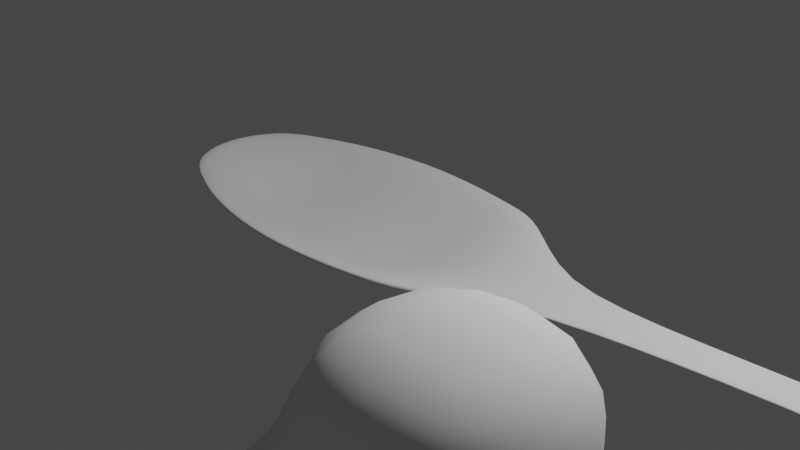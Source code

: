 # Source: Spoon.blend  (saved by Blender 2.90.8; exported with 4.5.12 LTS)
import bpy
from mathutils import Matrix  # noqa: F401  (used for matrix-valued properties, if any)

bpy.ops.wm.read_factory_settings(use_empty=True)
scene = bpy.context.scene
scene.name = 'Scene'

# ---- collections
col_collection = bpy.data.collections.new('Collection'); scene.collection.children.link(col_collection)

# ---- world
world_world = bpy.data.worlds.new('World'); scene.world = world_world
world_world.use_nodes = True; world_world.node_tree.nodes.clear()
_N = world_world.node_tree.nodes; _L = world_world.node_tree.links
n0 = _N.new('ShaderNodeOutputWorld'); n0.name = 'World Output'; n0.location = (300, 300)
n1 = _N.new('ShaderNodeBackground'); n1.name = 'Background'; n1.location = (10, 300)
n1.inputs[0].default_value = (0.05088, 0.05088, 0.05088, 1.0)
_L.new(n1.outputs[0], n0.inputs[0])
n0.is_active_output = True
world_world.color = (0.05088, 0.05088, 0.05088)
world_world.use_sun_shadow = False
world_world.sun_shadow_jitter_overblur = 0.0

# ---- cameras
cam_camera = bpy.data.cameras.new('Camera')
cam_camera.clip_end = 100.0
cam_camera.ortho_scale = 7.314

# ---- lights
light_light = bpy.data.lights.new('Light', 'POINT')
light_light.transmission_factor = 0.0
light_light.energy = 1000.0
light_light.shadow_soft_size = 0.1
light_light.shadow_maximum_resolution = 0.006
light_light.use_absolute_resolution = True

# ---- meshes
me_cube_002 = bpy.data.meshes.new('Cube.002')
me_cube_002.from_pydata([(-2.676, -0.6638, -0.4958), (-2.676, -0.6638, 0.8319), (-2.676, 0.6638, -0.4958), (-2.676, 0.6638, 0.8319), (1.0, -1.0, -1.0), (1.0, -1.0, 1.0), (1.0, 1.0, -1.0), (1.0, 1.0, 1.0), (-2.676, -0.6638, 0.8319), (-2.676, 0.6638, 0.8319), (1.0, 1.0, 1.0), (1.0, -1.0, 1.0), (-2.676, -0.6638, 0.8319), (-2.676, 0.6638, 0.8319), (1.0, 1.0, 1.0), (1.0, -1.0, 1.0), (0.06862, 1.173, -1.259), (-0.8504, 1.229, -1.344), (-1.769, 1.052, -1.078), (-1.769, 1.052, 1.026), (-0.8504, 1.229, 1.115), (0.06862, 1.173, 1.086), (-1.769, -1.052, -1.078), (-0.8504, -1.229, -1.344), (0.06862, -1.173, -1.259), (0.06862, -1.173, 1.086), (-0.8504, -1.229, 1.115), (-1.769, -1.052, 1.026), (-1.769, 1.052, 1.026), (-0.8504, 1.229, 1.115), (0.06862, 1.173, 1.086), (0.06862, -1.173, 1.086), (-0.8504, -1.229, 1.115), (-1.769, -1.052, 1.026), (-1.769, 1.052, 1.026), (-0.8504, 1.229, 1.115), (0.06862, 1.173, 1.086), (0.06862, -1.173, 1.086), (-0.8504, -1.229, 1.115), (-1.769, -1.052, 1.026), (-2.933, 0.2213, -0.4958), (-2.933, -0.2213, -0.4958), (-2.933, -0.2213, 0.8319), (-2.933, 0.2213, 0.8319), (1.826, -0.3333, 1.812), (1.826, 0.3333, 1.812), (1.826, 0.3333, 3.812), (1.826, -0.3333, 3.812), (-2.933, -0.2213, 0.8319), (-2.933, 0.2213, 0.8319), (1.826, 0.3333, 3.812), (1.826, -0.3333, 3.812), (-2.933, -0.2213, 0.8319), (-2.933, 0.2213, 0.8319), (1.826, 0.3333, 3.812), (1.826, -0.3333, 3.812), (0.06862, 0.3909, 14.82), (0.06862, -0.3909, 14.82), (-0.8504, 0.4098, 14.85), (-0.8504, -0.4098, 14.85), (-1.769, 0.3506, 14.76), (-1.769, -0.3506, 14.76), (-1.769, 0.3506, 12.65), (-1.769, -0.3506, 12.65), (-0.8504, 0.4098, 12.39), (-0.8504, -0.4098, 12.39), (0.06862, 0.3909, 12.47), (0.06862, -0.3909, 12.47), (3.36, -0.2176, -0.6529), (3.36, 0.2176, -0.6529), (3.36, 0.2176, 0.6529), (3.36, -0.2176, 0.6529), (5.307, -0.2176, -4.1), (5.307, 0.2176, -4.1), (5.307, 0.2176, -2.794), (5.307, -0.2176, -2.794), (7.131, -0.1574, -2.719), (7.131, 0.1574, -2.719), (7.131, 0.1574, -1.774), (7.131, -0.1574, -1.774), (8.724, -0.2002, -2.07), (8.724, 0.2002, -2.07), (8.724, 0.2002, -0.8689), (8.724, -0.2002, -0.8689), (10.49, -0.2809, -0.8428), (10.49, 0.2809, -0.8428), (10.49, 0.2809, 0.8428), (10.49, -0.2809, 0.8428), (0.5758, 1.079, 1.039), (0.5758, -1.079, -1.118), (0.5758, 1.079, 1.039), (0.5758, 1.079, 1.039), (0.5758, 1.079, -1.118), (0.5758, -1.079, 1.039), (0.5758, -1.079, 1.039), (0.5758, -1.079, 1.039), (1.026, 0.3595, 5.349), (1.026, -0.3603, 6.224), (1.026, 0.3595, 3.191), (1.026, -0.3595, 3.191), (-2.223, 0.8579, -0.7868), (-2.223, -0.8579, 0.9289), (-2.223, -0.8579, 0.9289), (-2.223, -0.8579, 0.9289), (-2.223, 0.8579, 0.9289), (-2.223, -0.8579, -0.7868), (-2.223, 0.8579, 0.9289), (-2.223, 0.8579, 0.9289), (-2.351, 0.286, 6.079), (-2.351, -0.286, 6.079), (-2.351, 0.286, 7.795), (-2.351, -0.286, 9.461)], [], [(40, 43, 3, 2), (92, 88, 7, 6), (44, 47, 5, 4), (105, 101, 1, 0), (99, 44, 4, 89), (42, 1, 8, 48), (50, 10, 14, 54), (93, 5, 11, 94), (104, 3, 9, 106), (46, 7, 10, 50), (111, 52, 12, 103), (48, 8, 12, 52), (94, 11, 15, 95), (106, 9, 13, 107), (90, 30, 36, 91), (30, 29, 35, 36), (29, 28, 34, 35), (102, 33, 39, 103), (33, 32, 38, 39), (32, 31, 37, 38), (97, 57, 37, 95), (57, 59, 38, 37), (59, 61, 39, 38), (88, 21, 30, 90), (21, 20, 29, 30), (20, 19, 28, 29), (101, 27, 33, 102), (27, 26, 32, 33), (26, 25, 31, 32), (109, 63, 22, 105), (63, 65, 23, 22), (65, 67, 24, 23), (89, 93, 25, 24), (24, 25, 26, 23), (23, 26, 27, 22), (100, 104, 19, 18), (18, 19, 20, 17), (17, 20, 21, 16), (17, 16, 66, 64), (64, 66, 67, 65), (18, 17, 64, 62), (62, 64, 65, 63), (100, 18, 62, 108), (108, 62, 63, 109), (35, 34, 60, 58), (58, 60, 61, 59), (36, 35, 58, 56), (56, 58, 59, 57), (91, 36, 56, 96), (96, 56, 57, 97), (9, 49, 53, 13), (49, 48, 52, 53), (107, 13, 53, 110), (110, 53, 52, 111), (5, 47, 51, 11), (47, 46, 50, 51), (11, 51, 55, 15), (51, 50, 54, 55), (3, 43, 49, 9), (43, 42, 48, 49), (92, 6, 45, 98), (98, 45, 44, 99), (6, 7, 46, 45), (45, 46, 70, 69), (0, 1, 42, 41), (41, 42, 43, 40), (68, 69, 73, 72), (47, 44, 68, 71), (46, 47, 71, 70), (44, 45, 69, 68), (75, 72, 76, 79), (71, 68, 72, 75), (70, 71, 75, 74), (69, 70, 74, 73), (77, 78, 82, 81), (74, 75, 79, 78), (73, 74, 78, 77), (72, 73, 77, 76), (83, 80, 84, 87), (76, 77, 81, 80), (79, 76, 80, 83), (78, 79, 83, 82), (85, 86, 87, 84), (82, 83, 87, 86), (81, 82, 86, 85), (80, 81, 85, 84), (66, 98, 99, 67), (16, 92, 98, 66), (54, 96, 97, 55), (14, 91, 96, 54), (4, 5, 93, 89), (7, 88, 90, 10), (55, 97, 95, 15), (10, 90, 91, 14), (31, 94, 95, 37), (25, 93, 94, 31), (67, 99, 89, 24), (16, 21, 88, 92), (60, 110, 111, 61), (34, 107, 110, 60), (40, 108, 109, 41), (2, 100, 108, 40), (2, 3, 104, 100), (41, 109, 105, 0), (1, 101, 102, 8), (8, 102, 103, 12), (28, 106, 107, 34), (61, 111, 103, 39), (19, 104, 106, 28), (22, 27, 101, 105)])
me_cube_002.polygons.foreach_set('use_smooth', [True] * 110)
_uv = me_cube_002.uv_layers.new(name='UVMap')
_uv.uv.foreach_set('vector', [0.375, 0.1667, 0.625, 0.1667, 0.625, 0.25, 0.375, 0.25, 0.375, 0.4712, 0.625, 0.4712, 0.625, 0.5, 0.375, 0.5, 0.375, 0.6667, 0.625, 0.6667, 0.625, 0.75, 0.375, 0.75, 0.375, 0.9692, 0.625, 0.9692, 0.625, 1.0, 0.375, 1.0, 0.3462, 0.6667, 0.375, 0.6667, 0.375, 0.75, 0.346, 0.7498, 0.625, 0.08333, 0.625, 0.0, 0.625, 0.0, 0.625, 0.08333, 0.625, 0.5833, 0.625, 0.5, 0.625, 0.5, 0.625, 0.5833, 0.625, 0.7788, 0.625, 0.75, 0.625, 0.75, 0.6248, 0.7788, 0.625, 0.2808, 0.625, 0.25, 0.625, 0.25, 0.625, 0.2808, 0.625, 0.5833, 0.625, 0.5, 0.625, 0.5, 0.625, 0.5833, 0.8442, 0.6667, 0.875, 0.6667, 0.875, 0.75, 0.8442, 0.75, 0.875, 0.6667, 0.875, 0.75, 0.875, 0.75, 0.875, 0.6667, 0.654, 0.7498, 0.625, 0.75, 0.625, 0.75, 0.6538, 0.75, 0.8442, 0.5, 0.875, 0.5, 0.875, 0.5, 0.8442, 0.5, 0.654, 0.5002, 0.6883, 0.5, 0.6883, 0.5, 0.6538, 0.5, 0.6883, 0.5001, 0.7508, 0.5001, 0.7508, 0.5, 0.6883, 0.5, 0.7508, 0.5001, 0.8133, 0.5001, 0.8133, 0.5, 0.7508, 0.5, 0.8442, 0.75, 0.8133, 0.75, 0.8133, 0.75, 0.8442, 0.75, 0.8133, 0.7499, 0.7508, 0.7499, 0.7508, 0.75, 0.8133, 0.75, 0.7508, 0.7499, 0.6883, 0.7499, 0.6883, 0.75, 0.7508, 0.75, 0.6538, 0.6667, 0.6883, 0.6667, 0.6883, 0.75, 0.6538, 0.75, 0.6883, 0.6667, 0.7508, 0.6667, 0.7508, 0.75, 0.6883, 0.75, 0.7508, 0.6667, 0.8133, 0.6667, 0.8133, 0.75, 0.7508, 0.75, 0.625, 0.4712, 0.625, 0.4367, 0.625, 0.4367, 0.6248, 0.4712, 0.625, 0.4367, 0.625, 0.3742, 0.6249, 0.3742, 0.6249, 0.4367, 0.625, 0.3742, 0.625, 0.3117, 0.6249, 0.3117, 0.6249, 0.3742, 0.625, 0.9692, 0.625, 0.9383, 0.625, 0.9383, 0.625, 0.9692, 0.625, 0.9383, 0.625, 0.8758, 0.6249, 0.8758, 0.6249, 0.9383, 0.625, 0.8758, 0.625, 0.8133, 0.6249, 0.8133, 0.6249, 0.8758, 0.1558, 0.6667, 0.1867, 0.6667, 0.1867, 0.75, 0.1558, 0.75, 0.1867, 0.6667, 0.2492, 0.6667, 0.2492, 0.75, 0.1867, 0.75, 0.2492, 0.6667, 0.3117, 0.6667, 0.3117, 0.75, 0.2492, 0.75, 0.375, 0.7788, 0.625, 0.7788, 0.625, 0.8133, 0.375, 0.8133, 0.375, 0.8133, 0.625, 0.8133, 0.625, 0.8758, 0.375, 0.8758, 0.375, 0.8758, 0.625, 0.8758, 0.625, 0.9383, 0.375, 0.9383, 0.375, 0.2808, 0.625, 0.2808, 0.625, 0.3117, 0.375, 0.3117, 0.375, 0.3117, 0.625, 0.3117, 0.625, 0.3742, 0.375, 0.3742, 0.375, 0.3742, 0.625, 0.3742, 0.625, 0.4367, 0.375, 0.4367, 0.2492, 0.5, 0.3117, 0.5, 0.3117, 0.5833, 0.2492, 0.5833, 0.2492, 0.5833, 0.3117, 0.5833, 0.3117, 0.6667, 0.2492, 0.6667, 0.1867, 0.5, 0.2492, 0.5, 0.2492, 0.5833, 0.1867, 0.5833, 0.1867, 0.5833, 0.2492, 0.5833, 0.2492, 0.6667, 0.1867, 0.6667, 0.1558, 0.5, 0.1867, 0.5, 0.1867, 0.5833, 0.1558, 0.5833, 0.1558, 0.5833, 0.1867, 0.5833, 0.1867, 0.6667, 0.1558, 0.6667, 0.7508, 0.5, 0.8133, 0.5, 0.8133, 0.5833, 0.7508, 0.5833, 0.7508, 0.5833, 0.8133, 0.5833, 0.8133, 0.6667, 0.7508, 0.6667, 0.6883, 0.5, 0.7508, 0.5, 0.7508, 0.5833, 0.6883, 0.5833, 0.6883, 0.5833, 0.7508, 0.5833, 0.7508, 0.6667, 0.6883, 0.6667, 0.6538, 0.5, 0.6883, 0.5, 0.6883, 0.5833, 0.6538, 0.5833, 0.6538, 0.5833, 0.6883, 0.5833, 0.6883, 0.6667, 0.6538, 0.6667, 0.875, 0.5, 0.875, 0.5833, 0.875, 0.5833, 0.875, 0.5, 0.875, 0.5833, 0.875, 0.6667, 0.875, 0.6667, 0.875, 0.5833, 0.8442, 0.5, 0.875, 0.5, 0.875, 0.5833, 0.8442, 0.5833, 0.8442, 0.5833, 0.875, 0.5833, 0.875, 0.6667, 0.8442, 0.6667, 0.625, 0.75, 0.625, 0.6667, 0.625, 0.6667, 0.625, 0.75, 0.625, 0.6667, 0.625, 0.5833, 0.625, 0.5833, 0.625, 0.6667, 0.625, 0.75, 0.625, 0.6667, 0.625, 0.6667, 0.625, 0.75, 0.625, 0.6667, 0.625, 0.5833, 0.625, 0.5833, 0.625, 0.6667, 0.625, 0.25, 0.625, 0.1667, 0.625, 0.1667, 0.625, 0.25, 0.625, 0.1667, 0.625, 0.08333, 0.625, 0.08333, 0.625, 0.1667, 0.346, 0.5002, 0.375, 0.5, 0.375, 0.5833, 0.3462, 0.5833, 0.3462, 0.5833, 0.375, 0.5833, 0.375, 0.6667, 0.3462, 0.6667, 0.375, 0.5, 0.625, 0.5, 0.625, 0.5833, 0.375, 0.5833, 0.375, 0.5833, 0.625, 0.5833, 0.625, 0.5833, 0.375, 0.5833, 0.375, 0.0, 0.625, 0.0, 0.625, 0.08333, 0.375, 0.08333, 0.375, 0.08333, 0.625, 0.08333, 0.625, 0.1667, 0.375, 0.1667, 0.375, 0.6667, 0.375, 0.5833, 0.375, 0.5833, 0.375, 0.6667, 0.625, 0.6667, 0.375, 0.6667, 0.375, 0.6667, 0.625, 0.6667, 0.625, 0.5833, 0.625, 0.6667, 0.625, 0.6667, 0.625, 0.5833, 0.375, 0.6667, 0.375, 0.5833, 0.375, 0.5833, 0.375, 0.6667, 0.625, 0.6667, 0.375, 0.6667, 0.375, 0.6667, 0.625, 0.6667, 0.625, 0.6667, 0.375, 0.6667, 0.375, 0.6667, 0.625, 0.6667, 0.625, 0.5833, 0.625, 0.6667, 0.625, 0.6667, 0.625, 0.5833, 0.375, 0.5833, 0.625, 0.5833, 0.625, 0.5833, 0.375, 0.5833, 0.375, 0.5833, 0.625, 0.5833, 0.625, 0.5833, 0.375, 0.5833, 0.625, 0.5833, 0.625, 0.6667, 0.625, 0.6667, 0.625, 0.5833, 0.375, 0.5833, 0.625, 0.5833, 0.625, 0.5833, 0.375, 0.5833, 0.375, 0.6667, 0.375, 0.5833, 0.375, 0.5833, 0.375, 0.6667, 0.625, 0.6667, 0.375, 0.6667, 0.375, 0.6667, 0.625, 0.6667, 0.375, 0.6667, 0.375, 0.5833, 0.375, 0.5833, 0.375, 0.6667, 0.625, 0.6667, 0.375, 0.6667, 0.375, 0.6667, 0.625, 0.6667, 0.625, 0.5833, 0.625, 0.6667, 0.625, 0.6667, 0.625, 0.5833, 0.375, 0.5833, 0.625, 0.5833, 0.625, 0.6667, 0.375, 0.6667, 0.625, 0.5833, 0.625, 0.6667, 0.625, 0.6667, 0.625, 0.5833, 0.375, 0.5833, 0.625, 0.5833, 0.625, 0.5833, 0.375, 0.5833, 0.375, 0.6667, 0.375, 0.5833, 0.375, 0.5833, 0.375, 0.6667, 0.3117, 0.5833, 0.3462, 0.5833, 0.3462, 0.6667, 0.3117, 0.6667, 0.3117, 0.5, 0.346, 0.5002, 0.3462, 0.5833, 0.3117, 0.5833, 0.625, 0.5833, 0.6538, 0.5833, 0.6538, 0.6667, 0.625, 0.6667, 0.625, 0.5, 0.6538, 0.5, 0.6538, 0.5833, 0.625, 0.5833, 0.375, 0.75, 0.625, 0.75, 0.625, 0.7788, 0.375, 0.7788, 0.625, 0.5, 0.625, 0.4712, 0.6248, 0.4712, 0.625, 0.5, 0.625, 0.6667, 0.6538, 0.6667, 0.6538, 0.75, 0.625, 0.75, 0.625, 0.5, 0.654, 0.5002, 0.6538, 0.5, 0.625, 0.5, 0.6883, 0.75, 0.654, 0.7498, 0.6538, 0.75, 0.6883, 0.75, 0.625, 0.8133, 0.625, 0.7788, 0.6248, 0.7788, 0.625, 0.8133, 0.3117, 0.6667, 0.3462, 0.6667, 0.346, 0.7498, 0.3117, 0.75, 0.375, 0.4367, 0.625, 0.4367, 0.625, 0.4712, 0.375, 0.4712, 0.8133, 0.5833, 0.8442, 0.5833, 0.8442, 0.6667, 0.8133, 0.6667, 0.8133, 0.5, 0.8442, 0.5, 0.8442, 0.5833, 0.8133, 0.5833, 0.125, 0.5833, 0.1558, 0.5833, 0.1558, 0.6667, 0.125, 0.6667, 0.125, 0.5, 0.1558, 0.5, 0.1558, 0.5833, 0.125, 0.5833, 0.375, 0.25, 0.625, 0.25, 0.625, 0.2808, 0.375, 0.2808, 0.125, 0.6667, 0.1558, 0.6667, 0.1558, 0.75, 0.125, 0.75, 0.625, 1.0, 0.625, 0.9692, 0.625, 0.9692, 0.625, 1.0, 0.875, 0.75, 0.8442, 0.75, 0.8442, 0.75, 0.875, 0.75, 0.8133, 0.5, 0.8442, 0.5, 0.8442, 0.5, 0.8133, 0.5, 0.8133, 0.6667, 0.8442, 0.6667, 0.8442, 0.75, 0.8133, 0.75, 0.625, 0.3117, 0.625, 0.2808, 0.625, 0.2808, 0.625, 0.3117, 0.375, 0.9383, 0.625, 0.9383, 0.625, 0.9692, 0.375, 0.9692])
me_cube_002.use_remesh_fix_poles = True
me_cube_002.use_remesh_preserve_attributes = False
me_cube_002.use_mirror_vertex_groups = False
me_cube_002.update()
me_cube_004 = bpy.data.meshes.new('Cube.004')
me_cube_004.from_pydata([(1.0, -1.0, -0.4278), (-1.0, -1.0, 0.6215), (1.0, 1.0, -0.4278), (-1.0, 1.0, 0.6215), (-1.0, 1.0, -0.4278), (1.0, -1.0, 0.6215), (-1.0, -1.0, -0.4278), (1.0, 1.0, 0.6215), (-1.0, -1.0, -0.6206), (-1.0, 1.0, -0.6206), (1.0, 1.0, -0.6206), (1.0, -1.0, -0.6206), (1.0, -2.084, -0.4278), (-1.0, -2.084, -0.4278), (-1.0, -2.084, -0.6206), (1.0, -2.084, -0.6206)], [], [(6, 1, 3, 4), (4, 3, 7, 2), (2, 7, 5, 0), (0, 5, 1, 6), (15, 12, 13, 14), (7, 3, 1, 5), (8, 6, 4, 9), (9, 4, 2, 10), (10, 2, 0, 11), (8, 11, 15, 14), (6, 8, 14, 13), (0, 6, 13, 12), (11, 0, 12, 15)])
me_cube_004.polygons.foreach_set('use_smooth', [True] * 13)
_uv = me_cube_004.uv_layers.new(name='UVMap')
_uv.uv.foreach_set('vector', [0.4465, 0.0, 0.625, 0.0, 0.625, 0.25, 0.4465, 0.25, 0.4465, 0.25, 0.625, 0.25, 0.625, 0.5, 0.4465, 0.5, 0.4465, 0.5, 0.625, 0.5, 0.625, 0.75, 0.4465, 0.75, 0.4465, 0.75, 0.625, 0.75, 0.625, 1.0, 0.4465, 1.0, 0.4224, 0.75, 0.4465, 0.75, 0.4465, 1.0, 0.4224, 1.0, 0.625, 0.5, 0.875, 0.5, 0.875, 0.75, 0.625, 0.75, 0.4224, 0.0, 0.4465, 0.0, 0.4465, 0.25, 0.4224, 0.25, 0.4224, 0.25, 0.4465, 0.25, 0.4465, 0.5, 0.4224, 0.5, 0.4224, 0.5, 0.4465, 0.5, 0.4465, 0.75, 0.4224, 0.75, 0.0, 0.0, 0.0, 0.0, 0.0, 0.0, 0.0, 0.0, 0.4465, 0.0, 0.4224, 0.0, 0.4224, 0.0, 0.4465, 0.0, 0.4465, 0.75, 0.4465, 1.0, 0.4465, 1.0, 0.4465, 0.75, 0.4224, 0.75, 0.4465, 0.75, 0.4465, 0.75, 0.4224, 0.75])
me_cube_004.use_remesh_fix_poles = True
me_cube_004.use_remesh_preserve_attributes = False
me_cube_004.use_mirror_vertex_groups = False
me_cube_004.update()
me_cube_005 = bpy.data.meshes.new('Cube.005')
me_cube_005.from_pydata([(-1.0, -1.0, -1.0), (-1.0, 1.0, -1.0), (1.0, -1.0, -1.0), (1.0, 1.0, -1.0), (-0.8328, -0.8328, -0.377), (-1.0, -1.0, 0.8328), (-0.8845, -0.8845, 0.9918), (-0.9311, -0.9311, 0.9681), (-0.9681, -0.9681, 0.9311), (-0.9918, -0.9918, 0.8845), (-0.8328, 0.8328, -0.377), (-1.0, 1.0, 0.8328), (-0.8845, 0.8845, 0.9918), (-0.9311, 0.9311, 0.9681), (-0.9681, 0.9681, 0.9311), (-0.9918, 0.9918, 0.8845), (0.8328, -0.8328, -0.377), (1.0, -1.0, 0.8328), (0.8845, -0.8845, 0.9918), (0.9311, -0.9311, 0.9681), (0.9681, -0.9681, 0.9311), (0.9918, -0.9918, 0.8845), (0.8328, 0.8328, -0.377), (1.0, 1.0, 0.8328), (0.8845, 0.8845, 0.9918), (0.9311, 0.9311, 0.9681), (0.9681, 0.9681, 0.9311), (0.9918, 0.9918, 0.8845)], [], [(22, 10, 4, 16), (3, 23, 17, 2), (0, 5, 11, 1), (1, 3, 2, 0), (1, 11, 23, 3), (4, 10, 12, 6), (6, 12, 13, 7), (7, 13, 14, 8), (8, 14, 15, 9), (9, 15, 11, 5), (10, 22, 24, 12), (12, 24, 25, 13), (13, 25, 26, 14), (14, 26, 27, 15), (15, 27, 23, 11), (22, 16, 18, 24), (24, 18, 19, 25), (25, 19, 20, 26), (26, 20, 21, 27), (27, 21, 17, 23), (16, 4, 6, 18), (18, 6, 7, 19), (19, 7, 8, 20), (20, 8, 9, 21), (21, 9, 5, 17), (2, 17, 5, 0)])
me_cube_005.polygons.foreach_set('use_smooth', [True] * 26)
_uv = me_cube_005.uv_layers.new(name='UVMap')
_uv.uv.foreach_set('vector', [0.6459, 0.5209, 0.8541, 0.5209, 0.8541, 0.7291, 0.6459, 0.7291, 0.375, 0.5, 0.6041, 0.5, 0.6041, 0.75, 0.375, 0.75, 0.375, 0.0, 0.6041, 0.0, 0.6041, 0.25, 0.375, 0.25, 0.125, 0.5, 0.375, 0.5, 0.375, 0.75, 0.125, 0.75, 0.375, 0.25, 0.6041, 0.25, 0.6041, 0.5, 0.375, 0.5, 0.8541, 0.7291, 0.8541, 0.5209, 0.8606, 0.5144, 0.8606, 0.7356, 0.8606, 0.7356, 0.8606, 0.5144, 0.8664, 0.5086, 0.8664, 0.7414, 0.8664, 0.7414, 0.8664, 0.5086, 0.875, 0.504, 0.875, 0.746, 0.6164, 0.00399, 0.6164, 0.246, 0.6106, 0.249, 0.6106, 0.001023, 0.6106, 0.001023, 0.6106, 0.249, 0.6041, 0.25, 0.6041, 0.0, 0.8541, 0.5209, 0.6459, 0.5209, 0.6394, 0.5144, 0.8606, 0.5144, 0.8606, 0.5144, 0.6394, 0.5144, 0.6336, 0.5086, 0.8664, 0.5086, 0.8664, 0.5086, 0.6336, 0.5086, 0.629, 0.5, 0.871, 0.5, 0.6164, 0.254, 0.6164, 0.496, 0.6106, 0.499, 0.6106, 0.251, 0.6106, 0.251, 0.6106, 0.499, 0.6041, 0.5, 0.6041, 0.25, 0.6459, 0.5209, 0.6459, 0.7291, 0.6394, 0.7356, 0.6394, 0.5144, 0.6394, 0.5144, 0.6394, 0.7356, 0.6336, 0.7414, 0.6336, 0.5086, 0.6336, 0.5086, 0.6336, 0.7414, 0.6164, 0.746, 0.6164, 0.504, 0.6164, 0.504, 0.6164, 0.746, 0.6106, 0.749, 0.6106, 0.501, 0.6106, 0.501, 0.6106, 0.749, 0.6041, 0.75, 0.6041, 0.5, 0.6459, 0.7291, 0.8541, 0.7291, 0.8606, 0.7356, 0.6394, 0.7356, 0.6394, 0.7356, 0.8606, 0.7356, 0.8664, 0.7414, 0.6336, 0.7414, 0.6336, 0.7414, 0.8664, 0.7414, 0.871, 0.75, 0.629, 0.75, 0.6164, 0.754, 0.6164, 0.996, 0.6106, 0.999, 0.6106, 0.751, 0.6106, 0.751, 0.6106, 0.999, 0.6041, 1.0, 0.6041, 0.75, 0.375, 0.75, 0.6041, 0.75, 0.6041, 1.0, 0.375, 1.0])
me_cube_005.use_remesh_fix_poles = True
me_cube_005.use_remesh_preserve_attributes = False
me_cube_005.use_mirror_vertex_groups = False
me_cube_005.update()

# ---- objects
ob_light = bpy.data.objects.new('Light', light_light)
ob_camera = bpy.data.objects.new('Camera', cam_camera)
ob_cube = bpy.data.objects.new('Cube', me_cube_002)
ob_cube_001 = bpy.data.objects.new('Cube.001', me_cube_004)
ob_cube_002 = bpy.data.objects.new('Cube.002', me_cube_005)

# ---- transforms, parenting, visibility, modifiers, constraints
ob_light.location = (4.076, 1.005, 5.904)
ob_light.rotation_euler = (0.6503, 0.05522, 1.866)
ob_light.lock_rotations_4d = False
ob_light.empty_display_type = 'ARROWS'
ob_light.color = (0.0, 0.0, 0.0, 0.0)
ob_light.lineart.crease_threshold = 0.0
ob_camera.location = (7.359, -6.926, 4.958)
ob_camera.rotation_euler = (1.109, 0.0, 0.8149)
ob_camera.lock_rotations_4d = False
ob_camera.empty_display_type = 'ARROWS'
ob_camera.color = (0.0, 0.0, 0.0, 0.0)
ob_camera.display_type = 'WIRE'
ob_camera.lineart.crease_threshold = 0.0
ob_cube.location = (0.0, 0.0, 0.0)
ob_cube.scale = (1.0, 1.0, -0.03842)
ob_cube.lineart.crease_threshold = 0.0
_m = ob_cube.modifiers.new('Subdivision', 'SUBSURF')
_m.uv_smooth = 'PRESERVE_CORNERS'
_m.levels = 2
_m.show_only_control_edges = False
ob_cube_001.location = (3.596, -2.978, 1.089)
ob_cube_001.lineart.crease_threshold = 0.0
_m = ob_cube_001.modifiers.new('Subdivision', 'SUBSURF')
_m.uv_smooth = 'PRESERVE_CORNERS'
_m.levels = 2
_m.show_only_control_edges = False
ob_cube_002.location = (6.208, -3.065, 0.8755)
ob_cube_002.scale = (0.6121, 0.6121, 0.6121)
ob_cube_002.lineart.crease_threshold = 0.0
_m = ob_cube_002.modifiers.new('Subdivision', 'SUBSURF')
_m.uv_smooth = 'PRESERVE_CORNERS'
_m.levels = 2
_m.show_only_control_edges = False

# ---- collection membership
col_collection.objects.link(ob_light)
col_collection.objects.link(ob_camera)
col_collection.objects.link(ob_cube)
col_collection.objects.link(ob_cube_001)
col_collection.objects.link(ob_cube_002)

# ---- scene / render settings (as saved in the file)
scene.camera = ob_camera
scene.frame_start = 1; scene.frame_end = 250; scene.frame_set(1)
scene.render.engine = 'BLENDER_EEVEE_NEXT'
scene.cycles.use_denoising = False
scene.cycles.samples = 128
scene.cycles.sampling_pattern = 'TABULATED_SOBOL'
scene.cycles.use_adaptive_sampling = False
scene.cycles.use_light_tree = False
scene.view_settings.view_transform = 'Filmic'
bpy.context.view_layer.update()
